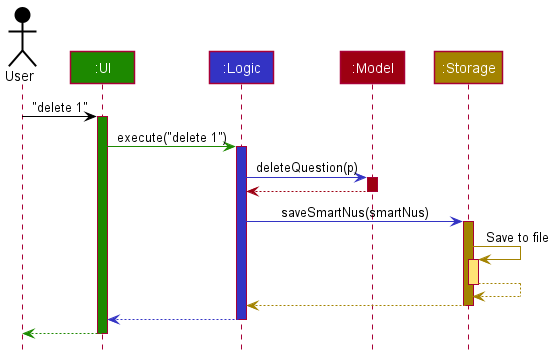

The diagram above was rendered by PlantUML. Its source (embedded in the PNG):
@startuml
!include style.puml

Actor User as user USER_COLOR
Participant ":UI" as ui UI_COLOR
Participant ":Logic" as logic LOGIC_COLOR
Participant ":Model" as model MODEL_COLOR
Participant ":Storage" as storage STORAGE_COLOR

user -[USER_COLOR]> ui : "delete 1"
activate ui UI_COLOR

ui -[UI_COLOR]> logic : execute("delete 1")
activate logic LOGIC_COLOR

logic -[LOGIC_COLOR]> model : deleteQuestion(p)
activate model MODEL_COLOR

model -[MODEL_COLOR]-> logic
deactivate model

logic -[LOGIC_COLOR]> storage : saveSmartNus(smartNus)
activate storage STORAGE_COLOR

storage -[STORAGE_COLOR]> storage : Save to file
activate storage STORAGE_COLOR_T1
storage --[STORAGE_COLOR]> storage
deactivate storage

storage --[STORAGE_COLOR]> logic
deactivate storage

logic --[LOGIC_COLOR]> ui
deactivate logic

ui--[UI_COLOR]> user
deactivate ui
@enduml